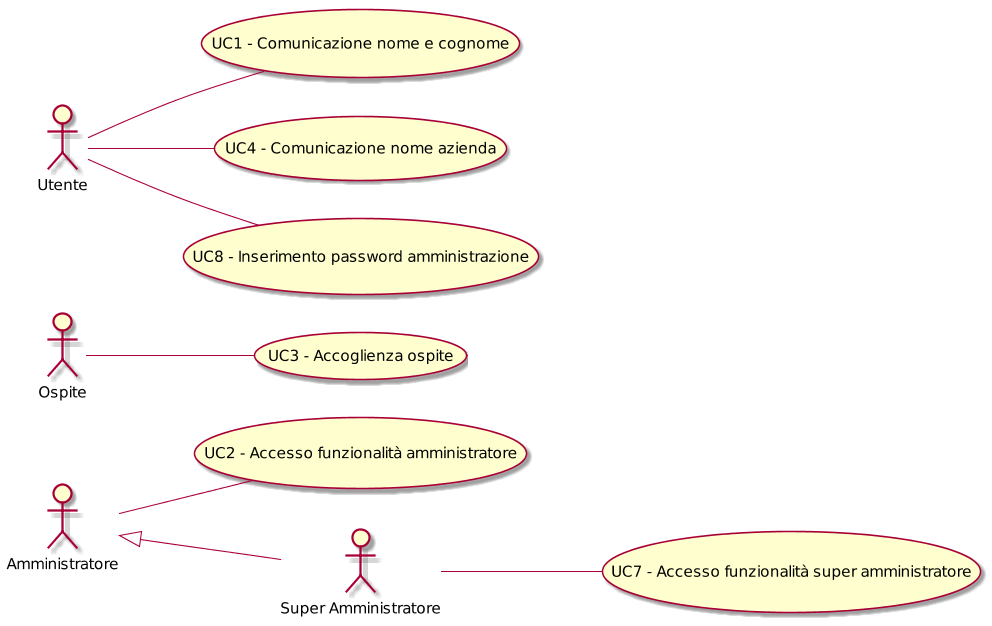

The diagram above was rendered by PlantUML. Its source (embedded in the PNG):
@startuml
scale 1000*1000
left to right direction
( UC1 - Comunicazione nome e cognome ) as (UC1)
:Utente:--(UC1)
:Membro dell'azienda:-up-(UC3)
( UC2 - Accesso funzionalità amministratore ) as (UC2)
:Amministratore:--(UC2)
( UC3 - Accoglienza ospite ) as (UC3)
:Ospite:--(UC3)
( UC4 - Comunicazione nome azienda ) as (UC4)
:Utente:--(UC4)
( UC7 - Accesso funzionalità super amministratore ) as (UC7)
:Super Amministratore:--(UC7)
( UC8 - Inserimento password amministrazione ) as (UC8)
:Utente:--(UC8)
:Super Amministratore:-up-|>:Amministratore:
@enduml